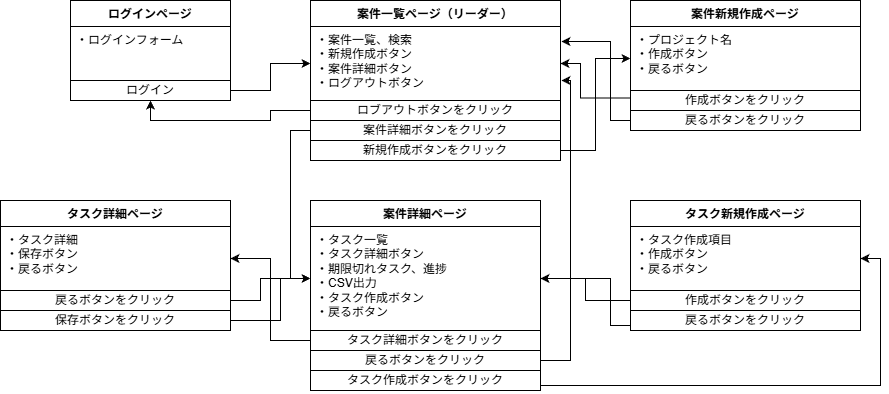

The diagram above was exported from draw.io. Its source (the exported page's mxGraphModel, read from the mxfile embedded in the PNG):
<mxGraphModel dx="1412" dy="827" grid="1" gridSize="10" guides="1" tooltips="1" connect="1" arrows="1" fold="1" page="1" pageScale="1" pageWidth="827" pageHeight="1169" math="0" shadow="0">
  <root>
    <mxCell id="0" />
    <mxCell id="1" parent="0" />
    <mxCell id="4fuIVQKY4U2o-Lw8Dw37-19" parent="1" style="swimlane;fontStyle=1;align=center;verticalAlign=top;childLayout=stackLayout;horizontal=1;startSize=26;horizontalStack=0;resizeParent=1;resizeParentMax=0;resizeLast=0;collapsible=1;marginBottom=0;whiteSpace=wrap;html=1;" value="ログインページ" vertex="1">
      <mxGeometry height="100" width="160" x="240" y="40" as="geometry" />
    </mxCell>
    <mxCell id="4fuIVQKY4U2o-Lw8Dw37-20" parent="4fuIVQKY4U2o-Lw8Dw37-19" style="text;strokeColor=none;fillColor=none;align=left;verticalAlign=top;spacingLeft=4;spacingRight=4;overflow=hidden;rotatable=0;points=[[0,0.5],[1,0.5]];portConstraint=eastwest;whiteSpace=wrap;html=1;" value="・ログインフォーム" vertex="1">
      <mxGeometry height="54" width="160" y="26" as="geometry" />
    </mxCell>
    <mxCell id="4fuIVQKY4U2o-Lw8Dw37-29" parent="4fuIVQKY4U2o-Lw8Dw37-19" style="html=1;whiteSpace=wrap;" value="ログイン" vertex="1">
      <mxGeometry height="20" width="160" y="80" as="geometry" />
    </mxCell>
    <mxCell id="4fuIVQKY4U2o-Lw8Dw37-37" parent="1" style="swimlane;fontStyle=1;align=center;verticalAlign=top;childLayout=stackLayout;horizontal=1;startSize=26;horizontalStack=0;resizeParent=1;resizeParentMax=0;resizeLast=0;collapsible=1;marginBottom=0;whiteSpace=wrap;html=1;" value="案件一覧ページ（リーダー）" vertex="1">
      <mxGeometry height="160" width="250" x="480" y="40" as="geometry" />
    </mxCell>
    <mxCell id="4fuIVQKY4U2o-Lw8Dw37-38" parent="4fuIVQKY4U2o-Lw8Dw37-37" style="text;strokeColor=none;fillColor=none;align=left;verticalAlign=top;spacingLeft=4;spacingRight=4;overflow=hidden;rotatable=0;points=[[0,0.5],[1,0.5]];portConstraint=eastwest;whiteSpace=wrap;html=1;" value="&lt;div&gt;・案件一覧、検索&lt;/div&gt;&lt;div&gt;・新規作成ボタン&lt;/div&gt;&lt;div&gt;・案件詳細ボタン&lt;/div&gt;&lt;div&gt;・ログアウトボタン&lt;/div&gt;" vertex="1">
      <mxGeometry height="74" width="250" y="26" as="geometry" />
    </mxCell>
    <mxCell id="4fuIVQKY4U2o-Lw8Dw37-39" parent="4fuIVQKY4U2o-Lw8Dw37-37" style="html=1;whiteSpace=wrap;" value="ロブアウトボタンをクリック" vertex="1">
      <mxGeometry height="20" width="250" y="100" as="geometry" />
    </mxCell>
    <mxCell id="MGAB-A_OFyaIGssfpkSx-2" parent="4fuIVQKY4U2o-Lw8Dw37-37" style="rounded=0;whiteSpace=wrap;html=1;" value="案件詳細ボタンをクリック" vertex="1">
      <mxGeometry height="20" width="250" y="120" as="geometry" />
    </mxCell>
    <mxCell id="iVowuIAV6CgOOe2JSK79-1" parent="4fuIVQKY4U2o-Lw8Dw37-37" style="rounded=0;whiteSpace=wrap;html=1;" value="新規作成ボタンをクリック" vertex="1">
      <mxGeometry height="20" width="250" y="140" as="geometry" />
    </mxCell>
    <mxCell id="iVowuIAV6CgOOe2JSK79-35" parent="1" style="swimlane;fontStyle=1;align=center;verticalAlign=top;childLayout=stackLayout;horizontal=1;startSize=26;horizontalStack=0;resizeParent=1;resizeParentMax=0;resizeLast=0;collapsible=1;marginBottom=0;whiteSpace=wrap;html=1;" value="案件詳細ページ" vertex="1">
      <mxGeometry height="190" width="230" x="480" y="240" as="geometry" />
    </mxCell>
    <mxCell id="iVowuIAV6CgOOe2JSK79-36" parent="iVowuIAV6CgOOe2JSK79-35" style="text;strokeColor=none;fillColor=none;align=left;verticalAlign=top;spacingLeft=4;spacingRight=4;overflow=hidden;rotatable=0;points=[[0,0.5],[1,0.5]];portConstraint=eastwest;whiteSpace=wrap;html=1;" value="&lt;div&gt;・タスク一覧&lt;/div&gt;&lt;div&gt;・タスク詳細ボタン&lt;/div&gt;&lt;div&gt;・期限切れタスク、進捗&lt;/div&gt;&lt;div&gt;・CSV出力&lt;/div&gt;&lt;div&gt;・タスク作成ボタン&lt;/div&gt;&lt;div&gt;・戻るボタン&lt;/div&gt;" vertex="1">
      <mxGeometry height="104" width="230" y="26" as="geometry" />
    </mxCell>
    <mxCell id="iVowuIAV6CgOOe2JSK79-37" parent="iVowuIAV6CgOOe2JSK79-35" style="rounded=0;whiteSpace=wrap;html=1;" value="タスク詳細ボタンをクリック" vertex="1">
      <mxGeometry height="20" width="230" y="130" as="geometry" />
    </mxCell>
    <mxCell id="iVowuIAV6CgOOe2JSK79-38" parent="iVowuIAV6CgOOe2JSK79-35" style="rounded=0;whiteSpace=wrap;html=1;" value="戻るボタンをクリック" vertex="1">
      <mxGeometry height="20" width="230" y="150" as="geometry" />
    </mxCell>
    <mxCell id="iVowuIAV6CgOOe2JSK79-39" parent="iVowuIAV6CgOOe2JSK79-35" style="rounded=0;whiteSpace=wrap;html=1;" value="タスク作成ボタンをクリック" vertex="1">
      <mxGeometry height="20" width="230" y="170" as="geometry" />
    </mxCell>
    <mxCell id="nFdkvhChd0QsCl3qCUoV-14" edge="1" parent="1" source="iVowuIAV6CgOOe2JSK79-57" style="edgeStyle=orthogonalEdgeStyle;rounded=0;orthogonalLoop=1;jettySize=auto;html=1;exitX=0;exitY=0.75;exitDx=0;exitDy=0;entryX=1;entryY=0.5;entryDx=0;entryDy=0;" target="4fuIVQKY4U2o-Lw8Dw37-38">
      <mxGeometry relative="1" as="geometry">
        <Array as="points">
          <mxPoint x="750" y="138" />
          <mxPoint x="750" y="103" />
        </Array>
      </mxGeometry>
    </mxCell>
    <mxCell id="iVowuIAV6CgOOe2JSK79-57" parent="1" style="swimlane;fontStyle=1;align=center;verticalAlign=top;childLayout=stackLayout;horizontal=1;startSize=26;horizontalStack=0;resizeParent=1;resizeParentMax=0;resizeLast=0;collapsible=1;marginBottom=0;whiteSpace=wrap;html=1;" value="案件新規作成ページ" vertex="1">
      <mxGeometry height="130" width="230" x="800" y="40" as="geometry" />
    </mxCell>
    <mxCell id="iVowuIAV6CgOOe2JSK79-58" parent="iVowuIAV6CgOOe2JSK79-57" style="text;strokeColor=none;fillColor=none;align=left;verticalAlign=top;spacingLeft=4;spacingRight=4;overflow=hidden;rotatable=0;points=[[0,0.5],[1,0.5]];portConstraint=eastwest;whiteSpace=wrap;html=1;" value="&lt;div&gt;・プロジェクト名&lt;/div&gt;&lt;div&gt;・作成ボタン&lt;/div&gt;&lt;div&gt;・戻るボタン&lt;/div&gt;" vertex="1">
      <mxGeometry height="64" width="230" y="26" as="geometry" />
    </mxCell>
    <mxCell id="iVowuIAV6CgOOe2JSK79-59" parent="iVowuIAV6CgOOe2JSK79-57" style="rounded=0;whiteSpace=wrap;html=1;" value="作成ボタンをクリック" vertex="1">
      <mxGeometry height="20" width="230" y="90" as="geometry" />
    </mxCell>
    <mxCell id="iVowuIAV6CgOOe2JSK79-60" parent="iVowuIAV6CgOOe2JSK79-57" style="rounded=0;whiteSpace=wrap;html=1;" value="戻るボタンをクリック" vertex="1">
      <mxGeometry height="20" width="230" y="110" as="geometry" />
    </mxCell>
    <mxCell id="nFdkvhChd0QsCl3qCUoV-2" parent="1" style="swimlane;fontStyle=1;align=center;verticalAlign=top;childLayout=stackLayout;horizontal=1;startSize=26;horizontalStack=0;resizeParent=1;resizeParentMax=0;resizeLast=0;collapsible=1;marginBottom=0;whiteSpace=wrap;html=1;" value="タスク新規作成ページ" vertex="1">
      <mxGeometry height="130" width="230" x="800" y="240" as="geometry" />
    </mxCell>
    <mxCell id="nFdkvhChd0QsCl3qCUoV-3" parent="nFdkvhChd0QsCl3qCUoV-2" style="text;strokeColor=none;fillColor=none;align=left;verticalAlign=top;spacingLeft=4;spacingRight=4;overflow=hidden;rotatable=0;points=[[0,0.5],[1,0.5]];portConstraint=eastwest;whiteSpace=wrap;html=1;" value="&lt;div&gt;・タスク作成項目&lt;/div&gt;&lt;div&gt;・作成ボタン&lt;/div&gt;&lt;div&gt;・戻るボタン&lt;/div&gt;" vertex="1">
      <mxGeometry height="64" width="230" y="26" as="geometry" />
    </mxCell>
    <mxCell id="nFdkvhChd0QsCl3qCUoV-4" parent="nFdkvhChd0QsCl3qCUoV-2" style="rounded=0;whiteSpace=wrap;html=1;" value="作成ボタンをクリック" vertex="1">
      <mxGeometry height="20" width="230" y="90" as="geometry" />
    </mxCell>
    <mxCell id="nFdkvhChd0QsCl3qCUoV-5" parent="nFdkvhChd0QsCl3qCUoV-2" style="rounded=0;whiteSpace=wrap;html=1;" value="戻るボタンをクリック" vertex="1">
      <mxGeometry height="20" width="230" y="110" as="geometry" />
    </mxCell>
    <mxCell id="nFdkvhChd0QsCl3qCUoV-6" parent="1" style="swimlane;fontStyle=1;align=center;verticalAlign=top;childLayout=stackLayout;horizontal=1;startSize=26;horizontalStack=0;resizeParent=1;resizeParentMax=0;resizeLast=0;collapsible=1;marginBottom=0;whiteSpace=wrap;html=1;" value="タスク詳細ページ" vertex="1">
      <mxGeometry height="130" width="230" x="170" y="240" as="geometry" />
    </mxCell>
    <mxCell id="nFdkvhChd0QsCl3qCUoV-7" parent="nFdkvhChd0QsCl3qCUoV-6" style="text;strokeColor=none;fillColor=none;align=left;verticalAlign=top;spacingLeft=4;spacingRight=4;overflow=hidden;rotatable=0;points=[[0,0.5],[1,0.5]];portConstraint=eastwest;whiteSpace=wrap;html=1;" value="&lt;div&gt;・タスク詳細&lt;/div&gt;&lt;div&gt;・保存ボタン&lt;/div&gt;&lt;div&gt;・戻るボタン&lt;/div&gt;" vertex="1">
      <mxGeometry height="64" width="230" y="26" as="geometry" />
    </mxCell>
    <mxCell id="nFdkvhChd0QsCl3qCUoV-9" parent="nFdkvhChd0QsCl3qCUoV-6" style="rounded=0;whiteSpace=wrap;html=1;" value="戻るボタンをクリック" vertex="1">
      <mxGeometry height="20" width="230" y="90" as="geometry" />
    </mxCell>
    <mxCell id="nFdkvhChd0QsCl3qCUoV-10" parent="nFdkvhChd0QsCl3qCUoV-6" style="rounded=0;whiteSpace=wrap;html=1;" value="保存ボタンをクリック" vertex="1">
      <mxGeometry height="20" width="230" y="110" as="geometry" />
    </mxCell>
    <mxCell id="nFdkvhChd0QsCl3qCUoV-11" edge="1" parent="1" source="4fuIVQKY4U2o-Lw8Dw37-29" style="edgeStyle=orthogonalEdgeStyle;rounded=0;orthogonalLoop=1;jettySize=auto;html=1;exitX=1;exitY=0.5;exitDx=0;exitDy=0;" target="4fuIVQKY4U2o-Lw8Dw37-38">
      <mxGeometry relative="1" as="geometry" />
    </mxCell>
    <mxCell id="nFdkvhChd0QsCl3qCUoV-12" edge="1" parent="1" source="4fuIVQKY4U2o-Lw8Dw37-39" style="edgeStyle=orthogonalEdgeStyle;rounded=0;orthogonalLoop=1;jettySize=auto;html=1;exitX=0;exitY=0.5;exitDx=0;exitDy=0;entryX=0.5;entryY=1;entryDx=0;entryDy=0;" target="4fuIVQKY4U2o-Lw8Dw37-19">
      <mxGeometry relative="1" as="geometry" />
    </mxCell>
    <mxCell id="nFdkvhChd0QsCl3qCUoV-13" edge="1" parent="1" source="iVowuIAV6CgOOe2JSK79-1" style="edgeStyle=orthogonalEdgeStyle;rounded=0;orthogonalLoop=1;jettySize=auto;html=1;exitX=1;exitY=0.5;exitDx=0;exitDy=0;entryX=0;entryY=0.5;entryDx=0;entryDy=0;" target="iVowuIAV6CgOOe2JSK79-58">
      <mxGeometry relative="1" as="geometry" />
    </mxCell>
    <mxCell id="nFdkvhChd0QsCl3qCUoV-15" edge="1" parent="1" source="iVowuIAV6CgOOe2JSK79-60" style="edgeStyle=orthogonalEdgeStyle;rounded=0;orthogonalLoop=1;jettySize=auto;html=1;exitX=0;exitY=0.5;exitDx=0;exitDy=0;entryX=1.004;entryY=0.203;entryDx=0;entryDy=0;entryPerimeter=0;" target="4fuIVQKY4U2o-Lw8Dw37-38">
      <mxGeometry relative="1" as="geometry">
        <Array as="points">
          <mxPoint x="780" y="160" />
          <mxPoint x="780" y="81" />
        </Array>
      </mxGeometry>
    </mxCell>
    <mxCell id="nFdkvhChd0QsCl3qCUoV-16" edge="1" parent="1" source="MGAB-A_OFyaIGssfpkSx-2" style="edgeStyle=orthogonalEdgeStyle;rounded=0;orthogonalLoop=1;jettySize=auto;html=1;exitX=0;exitY=0.5;exitDx=0;exitDy=0;entryX=0;entryY=0.5;entryDx=0;entryDy=0;" target="iVowuIAV6CgOOe2JSK79-36">
      <mxGeometry relative="1" as="geometry" />
    </mxCell>
    <mxCell id="nFdkvhChd0QsCl3qCUoV-17" edge="1" parent="1" source="iVowuIAV6CgOOe2JSK79-39" style="edgeStyle=orthogonalEdgeStyle;rounded=0;orthogonalLoop=1;jettySize=auto;html=1;exitX=1;exitY=0.75;exitDx=0;exitDy=0;entryX=1;entryY=0.5;entryDx=0;entryDy=0;" target="nFdkvhChd0QsCl3qCUoV-3">
      <mxGeometry relative="1" as="geometry" />
    </mxCell>
    <mxCell id="nFdkvhChd0QsCl3qCUoV-18" edge="1" parent="1" source="nFdkvhChd0QsCl3qCUoV-4" style="edgeStyle=orthogonalEdgeStyle;rounded=0;orthogonalLoop=1;jettySize=auto;html=1;exitX=0;exitY=0.5;exitDx=0;exitDy=0;" target="iVowuIAV6CgOOe2JSK79-36">
      <mxGeometry relative="1" as="geometry" />
    </mxCell>
    <mxCell id="nFdkvhChd0QsCl3qCUoV-19" edge="1" parent="1" source="nFdkvhChd0QsCl3qCUoV-5" style="edgeStyle=orthogonalEdgeStyle;rounded=0;orthogonalLoop=1;jettySize=auto;html=1;exitX=0;exitY=0.75;exitDx=0;exitDy=0;" target="iVowuIAV6CgOOe2JSK79-36">
      <mxGeometry relative="1" as="geometry">
        <Array as="points">
          <mxPoint x="780" y="365" />
          <mxPoint x="780" y="318" />
        </Array>
      </mxGeometry>
    </mxCell>
    <mxCell id="nFdkvhChd0QsCl3qCUoV-20" edge="1" parent="1" source="iVowuIAV6CgOOe2JSK79-37" style="edgeStyle=orthogonalEdgeStyle;rounded=0;orthogonalLoop=1;jettySize=auto;html=1;exitX=0;exitY=0.5;exitDx=0;exitDy=0;" target="nFdkvhChd0QsCl3qCUoV-7">
      <mxGeometry relative="1" as="geometry" />
    </mxCell>
    <mxCell id="nFdkvhChd0QsCl3qCUoV-21" edge="1" parent="1" source="iVowuIAV6CgOOe2JSK79-38" style="edgeStyle=orthogonalEdgeStyle;rounded=0;orthogonalLoop=1;jettySize=auto;html=1;exitX=1;exitY=0.5;exitDx=0;exitDy=0;entryX=1.004;entryY=0.73;entryDx=0;entryDy=0;entryPerimeter=0;" target="4fuIVQKY4U2o-Lw8Dw37-38">
      <mxGeometry relative="1" as="geometry">
        <Array as="points">
          <mxPoint x="740" y="400" />
          <mxPoint x="740" y="120" />
        </Array>
      </mxGeometry>
    </mxCell>
    <mxCell id="nFdkvhChd0QsCl3qCUoV-23" edge="1" parent="1" source="nFdkvhChd0QsCl3qCUoV-9" style="edgeStyle=orthogonalEdgeStyle;rounded=0;orthogonalLoop=1;jettySize=auto;html=1;exitX=1;exitY=0.5;exitDx=0;exitDy=0;" target="iVowuIAV6CgOOe2JSK79-36">
      <mxGeometry relative="1" as="geometry">
        <Array as="points">
          <mxPoint x="430" y="340" />
          <mxPoint x="430" y="318" />
        </Array>
      </mxGeometry>
    </mxCell>
    <mxCell id="nFdkvhChd0QsCl3qCUoV-25" edge="1" parent="1" source="nFdkvhChd0QsCl3qCUoV-10" style="edgeStyle=orthogonalEdgeStyle;rounded=0;orthogonalLoop=1;jettySize=auto;html=1;exitX=1;exitY=0.5;exitDx=0;exitDy=0;" target="iVowuIAV6CgOOe2JSK79-36">
      <mxGeometry relative="1" as="geometry">
        <Array as="points">
          <mxPoint x="450" y="360" />
          <mxPoint x="450" y="318" />
        </Array>
      </mxGeometry>
    </mxCell>
  </root>
</mxGraphModel>